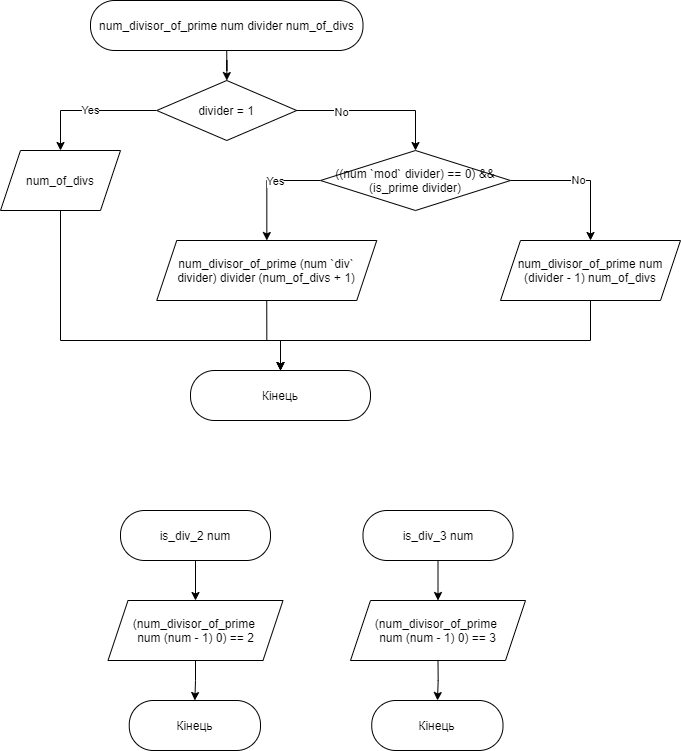

The diagram above was exported from draw.io. Its source (the exported page's mxGraphModel, read from the mxfile embedded in the PNG):
<mxGraphModel dx="3460" dy="1737" grid="1" gridSize="10" guides="1" tooltips="1" connect="1" arrows="1" fold="1" page="1" pageScale="1" pageWidth="850" pageHeight="1100" math="0" shadow="0">
  <root>
    <mxCell id="bZRLkjbm8GUOCiExegTt-0" />
    <mxCell id="bZRLkjbm8GUOCiExegTt-1" parent="bZRLkjbm8GUOCiExegTt-0" />
    <mxCell id="bZRLkjbm8GUOCiExegTt-2" style="edgeStyle=orthogonalEdgeStyle;rounded=0;orthogonalLoop=1;jettySize=auto;html=1;exitX=0.5;exitY=1;exitDx=0;exitDy=0;" edge="1" parent="bZRLkjbm8GUOCiExegTt-1" source="bZRLkjbm8GUOCiExegTt-3" target="bZRLkjbm8GUOCiExegTt-4">
      <mxGeometry relative="1" as="geometry" />
    </mxCell>
    <mxCell id="bZRLkjbm8GUOCiExegTt-3" value="&lt;div&gt;num_divisor_of_prime num divider num_of_divs&lt;/div&gt;" style="rounded=1;whiteSpace=wrap;html=1;arcSize=48;" vertex="1" parent="bZRLkjbm8GUOCiExegTt-1">
      <mxGeometry x="250" y="100" width="272.5" height="50" as="geometry" />
    </mxCell>
    <mxCell id="bZRLkjbm8GUOCiExegTt-6" value="Yes" style="edgeStyle=orthogonalEdgeStyle;rounded=0;orthogonalLoop=1;jettySize=auto;html=1;exitX=0;exitY=0.5;exitDx=0;exitDy=0;" edge="1" parent="bZRLkjbm8GUOCiExegTt-1" source="bZRLkjbm8GUOCiExegTt-4" target="bZRLkjbm8GUOCiExegTt-5">
      <mxGeometry relative="1" as="geometry" />
    </mxCell>
    <mxCell id="bZRLkjbm8GUOCiExegTt-8" style="edgeStyle=orthogonalEdgeStyle;rounded=0;orthogonalLoop=1;jettySize=auto;html=1;exitX=1;exitY=0.5;exitDx=0;exitDy=0;" edge="1" parent="bZRLkjbm8GUOCiExegTt-1" source="bZRLkjbm8GUOCiExegTt-4" target="bZRLkjbm8GUOCiExegTt-7">
      <mxGeometry relative="1" as="geometry" />
    </mxCell>
    <mxCell id="bZRLkjbm8GUOCiExegTt-14" value="No" style="edgeLabel;html=1;align=center;verticalAlign=middle;resizable=0;points=[];" vertex="1" connectable="0" parent="bZRLkjbm8GUOCiExegTt-8">
      <mxGeometry x="-0.4614" relative="1" as="geometry">
        <mxPoint as="offset" />
      </mxGeometry>
    </mxCell>
    <mxCell id="bZRLkjbm8GUOCiExegTt-4" value="divider = 1" style="rhombus;whiteSpace=wrap;html=1;" vertex="1" parent="bZRLkjbm8GUOCiExegTt-1">
      <mxGeometry x="316.25" y="180" width="140" height="60" as="geometry" />
    </mxCell>
    <mxCell id="So6tkttM0lFmjdfS4ssm-1" style="edgeStyle=orthogonalEdgeStyle;rounded=0;orthogonalLoop=1;jettySize=auto;html=1;entryX=0.5;entryY=0;entryDx=0;entryDy=0;" edge="1" parent="bZRLkjbm8GUOCiExegTt-1" source="bZRLkjbm8GUOCiExegTt-5" target="So6tkttM0lFmjdfS4ssm-0">
      <mxGeometry relative="1" as="geometry">
        <Array as="points">
          <mxPoint x="220" y="440" />
          <mxPoint x="440" y="440" />
        </Array>
      </mxGeometry>
    </mxCell>
    <mxCell id="bZRLkjbm8GUOCiExegTt-5" value="num_of_divs" style="shape=parallelogram;perimeter=parallelogramPerimeter;whiteSpace=wrap;html=1;fixedSize=1;" vertex="1" parent="bZRLkjbm8GUOCiExegTt-1">
      <mxGeometry x="160" y="250" width="120" height="60" as="geometry" />
    </mxCell>
    <mxCell id="bZRLkjbm8GUOCiExegTt-10" style="edgeStyle=orthogonalEdgeStyle;rounded=0;orthogonalLoop=1;jettySize=auto;html=1;exitX=0;exitY=0.5;exitDx=0;exitDy=0;" edge="1" parent="bZRLkjbm8GUOCiExegTt-1" source="bZRLkjbm8GUOCiExegTt-7" target="bZRLkjbm8GUOCiExegTt-9">
      <mxGeometry relative="1" as="geometry" />
    </mxCell>
    <mxCell id="bZRLkjbm8GUOCiExegTt-15" value="Yes" style="edgeLabel;html=1;align=center;verticalAlign=middle;resizable=0;points=[];" vertex="1" connectable="0" parent="bZRLkjbm8GUOCiExegTt-10">
      <mxGeometry x="-0.1557" y="-1" relative="1" as="geometry">
        <mxPoint as="offset" />
      </mxGeometry>
    </mxCell>
    <mxCell id="bZRLkjbm8GUOCiExegTt-12" style="edgeStyle=orthogonalEdgeStyle;rounded=0;orthogonalLoop=1;jettySize=auto;html=1;exitX=1;exitY=0.5;exitDx=0;exitDy=0;" edge="1" parent="bZRLkjbm8GUOCiExegTt-1" source="bZRLkjbm8GUOCiExegTt-7" target="bZRLkjbm8GUOCiExegTt-13">
      <mxGeometry relative="1" as="geometry">
        <mxPoint x="750" y="340" as="targetPoint" />
      </mxGeometry>
    </mxCell>
    <mxCell id="bZRLkjbm8GUOCiExegTt-16" value="No" style="edgeLabel;html=1;align=center;verticalAlign=middle;resizable=0;points=[];" vertex="1" connectable="0" parent="bZRLkjbm8GUOCiExegTt-12">
      <mxGeometry x="-0.0714" y="2" relative="1" as="geometry">
        <mxPoint as="offset" />
      </mxGeometry>
    </mxCell>
    <mxCell id="bZRLkjbm8GUOCiExegTt-7" value="((num `mod` divider) == 0) &amp;amp;&amp;amp; (is_prime divider)" style="rhombus;whiteSpace=wrap;html=1;" vertex="1" parent="bZRLkjbm8GUOCiExegTt-1">
      <mxGeometry x="480" y="250" width="190" height="60" as="geometry" />
    </mxCell>
    <mxCell id="So6tkttM0lFmjdfS4ssm-2" style="edgeStyle=orthogonalEdgeStyle;rounded=0;orthogonalLoop=1;jettySize=auto;html=1;exitX=0.5;exitY=1;exitDx=0;exitDy=0;" edge="1" parent="bZRLkjbm8GUOCiExegTt-1" source="bZRLkjbm8GUOCiExegTt-9" target="So6tkttM0lFmjdfS4ssm-0">
      <mxGeometry relative="1" as="geometry">
        <Array as="points">
          <mxPoint x="426" y="440" />
          <mxPoint x="440" y="440" />
        </Array>
      </mxGeometry>
    </mxCell>
    <mxCell id="bZRLkjbm8GUOCiExegTt-9" value="num_divisor_of_prime (num `div` divider) divider (num_of_divs + 1)" style="shape=parallelogram;perimeter=parallelogramPerimeter;whiteSpace=wrap;html=1;fixedSize=1;" vertex="1" parent="bZRLkjbm8GUOCiExegTt-1">
      <mxGeometry x="316.25" y="340" width="220" height="60" as="geometry" />
    </mxCell>
    <mxCell id="So6tkttM0lFmjdfS4ssm-3" style="edgeStyle=orthogonalEdgeStyle;rounded=0;orthogonalLoop=1;jettySize=auto;html=1;exitX=0.5;exitY=1;exitDx=0;exitDy=0;" edge="1" parent="bZRLkjbm8GUOCiExegTt-1" source="bZRLkjbm8GUOCiExegTt-13" target="So6tkttM0lFmjdfS4ssm-0">
      <mxGeometry relative="1" as="geometry">
        <Array as="points">
          <mxPoint x="750" y="440" />
          <mxPoint x="440" y="440" />
        </Array>
      </mxGeometry>
    </mxCell>
    <mxCell id="bZRLkjbm8GUOCiExegTt-13" value="num_divisor_of_prime num (divider - 1) num_of_divs" style="shape=parallelogram;perimeter=parallelogramPerimeter;whiteSpace=wrap;html=1;fixedSize=1;" vertex="1" parent="bZRLkjbm8GUOCiExegTt-1">
      <mxGeometry x="660" y="340" width="180" height="60" as="geometry" />
    </mxCell>
    <mxCell id="So6tkttM0lFmjdfS4ssm-0" value="&lt;div&gt;Кінець&lt;/div&gt;" style="rounded=1;whiteSpace=wrap;html=1;arcSize=48;" vertex="1" parent="bZRLkjbm8GUOCiExegTt-1">
      <mxGeometry x="350" y="470" width="180" height="50" as="geometry" />
    </mxCell>
    <mxCell id="So6tkttM0lFmjdfS4ssm-6" style="edgeStyle=orthogonalEdgeStyle;rounded=0;orthogonalLoop=1;jettySize=auto;html=1;exitX=0.5;exitY=1;exitDx=0;exitDy=0;" edge="1" parent="bZRLkjbm8GUOCiExegTt-1" source="So6tkttM0lFmjdfS4ssm-4" target="So6tkttM0lFmjdfS4ssm-5">
      <mxGeometry relative="1" as="geometry" />
    </mxCell>
    <mxCell id="So6tkttM0lFmjdfS4ssm-4" value="&lt;div&gt;is_div_2 num&lt;/div&gt;" style="rounded=1;whiteSpace=wrap;html=1;arcSize=48;" vertex="1" parent="bZRLkjbm8GUOCiExegTt-1">
      <mxGeometry x="280" y="610" width="150" height="50" as="geometry" />
    </mxCell>
    <mxCell id="So6tkttM0lFmjdfS4ssm-9" style="edgeStyle=orthogonalEdgeStyle;rounded=0;orthogonalLoop=1;jettySize=auto;html=1;exitX=0.5;exitY=1;exitDx=0;exitDy=0;" edge="1" parent="bZRLkjbm8GUOCiExegTt-1" source="So6tkttM0lFmjdfS4ssm-5" target="So6tkttM0lFmjdfS4ssm-8">
      <mxGeometry relative="1" as="geometry" />
    </mxCell>
    <mxCell id="So6tkttM0lFmjdfS4ssm-5" value="(num_divisor_of_prime &lt;br&gt;num (num - 1) 0) == 2" style="shape=parallelogram;perimeter=parallelogramPerimeter;whiteSpace=wrap;html=1;fixedSize=1;" vertex="1" parent="bZRLkjbm8GUOCiExegTt-1">
      <mxGeometry x="267.5" y="700" width="175" height="60" as="geometry" />
    </mxCell>
    <mxCell id="So6tkttM0lFmjdfS4ssm-8" value="&lt;div&gt;Кінець&lt;/div&gt;" style="rounded=1;whiteSpace=wrap;html=1;arcSize=48;" vertex="1" parent="bZRLkjbm8GUOCiExegTt-1">
      <mxGeometry x="288.75" y="800" width="131.25" height="50" as="geometry" />
    </mxCell>
    <mxCell id="So6tkttM0lFmjdfS4ssm-10" style="edgeStyle=orthogonalEdgeStyle;rounded=0;orthogonalLoop=1;jettySize=auto;html=1;exitX=0.5;exitY=1;exitDx=0;exitDy=0;" edge="1" parent="bZRLkjbm8GUOCiExegTt-1" source="So6tkttM0lFmjdfS4ssm-11" target="So6tkttM0lFmjdfS4ssm-13">
      <mxGeometry relative="1" as="geometry" />
    </mxCell>
    <mxCell id="So6tkttM0lFmjdfS4ssm-11" value="&lt;div&gt;is_div_3 num&lt;/div&gt;" style="rounded=1;whiteSpace=wrap;html=1;arcSize=48;" vertex="1" parent="bZRLkjbm8GUOCiExegTt-1">
      <mxGeometry x="522.5" y="610" width="150" height="50" as="geometry" />
    </mxCell>
    <mxCell id="So6tkttM0lFmjdfS4ssm-12" style="edgeStyle=orthogonalEdgeStyle;rounded=0;orthogonalLoop=1;jettySize=auto;html=1;exitX=0.5;exitY=1;exitDx=0;exitDy=0;" edge="1" parent="bZRLkjbm8GUOCiExegTt-1" source="So6tkttM0lFmjdfS4ssm-13" target="So6tkttM0lFmjdfS4ssm-14">
      <mxGeometry relative="1" as="geometry" />
    </mxCell>
    <mxCell id="So6tkttM0lFmjdfS4ssm-13" value="(num_divisor_of_prime &lt;br&gt;num (num - 1) 0) == 3" style="shape=parallelogram;perimeter=parallelogramPerimeter;whiteSpace=wrap;html=1;fixedSize=1;" vertex="1" parent="bZRLkjbm8GUOCiExegTt-1">
      <mxGeometry x="510" y="700" width="175" height="60" as="geometry" />
    </mxCell>
    <mxCell id="So6tkttM0lFmjdfS4ssm-14" value="&lt;div&gt;Кінець&lt;/div&gt;" style="rounded=1;whiteSpace=wrap;html=1;arcSize=48;" vertex="1" parent="bZRLkjbm8GUOCiExegTt-1">
      <mxGeometry x="531.25" y="800" width="131.25" height="50" as="geometry" />
    </mxCell>
  </root>
</mxGraphModel>